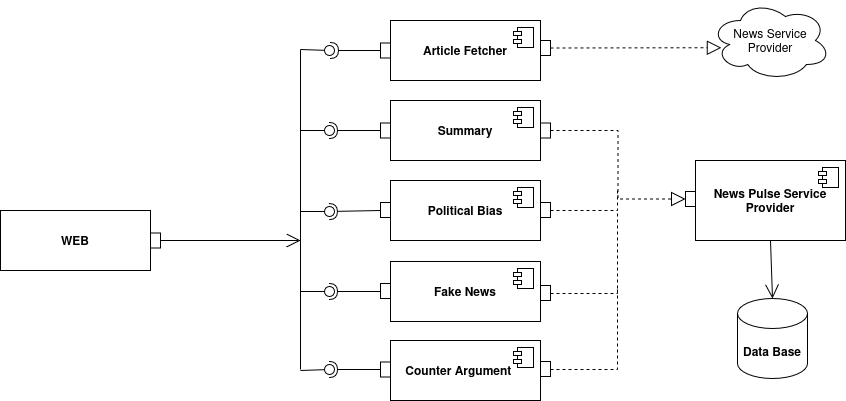

The diagram above was exported from draw.io. Its source (the exported page's mxGraphModel, read from the mxfile embedded in the PNG):
<mxGraphModel dx="1608" dy="1491" grid="1" gridSize="10" guides="1" tooltips="1" connect="1" arrows="1" fold="1" page="1" pageScale="1" pageWidth="850" pageHeight="1100" math="0" shadow="0">
  <root>
    <mxCell id="0" />
    <mxCell id="1" parent="0" />
    <mxCell id="_2fVl0F1XTclcwGBmhIA-9" parent="1" style="html=1;dropTarget=0;whiteSpace=wrap;" value="&lt;b&gt;Article Fetcher&lt;/b&gt;" vertex="1">
      <mxGeometry height="60" width="150" x="240" y="-60" as="geometry" />
    </mxCell>
    <mxCell id="_2fVl0F1XTclcwGBmhIA-10" parent="_2fVl0F1XTclcwGBmhIA-9" style="shape=module;jettyWidth=8;jettyHeight=4;" value="" vertex="1">
      <mxGeometry height="20" relative="1" width="20" x="1" as="geometry">
        <mxPoint x="-27" y="7" as="offset" />
      </mxGeometry>
    </mxCell>
    <mxCell id="_2fVl0F1XTclcwGBmhIA-11" parent="1" style="html=1;dropTarget=0;whiteSpace=wrap;" value="&lt;b&gt;Summary&lt;/b&gt;" vertex="1">
      <mxGeometry height="60" width="150" x="240" y="20" as="geometry" />
    </mxCell>
    <mxCell id="_2fVl0F1XTclcwGBmhIA-12" parent="_2fVl0F1XTclcwGBmhIA-11" style="shape=module;jettyWidth=8;jettyHeight=4;" value="" vertex="1">
      <mxGeometry height="20" relative="1" width="20" x="1" as="geometry">
        <mxPoint x="-27" y="7" as="offset" />
      </mxGeometry>
    </mxCell>
    <mxCell id="_2fVl0F1XTclcwGBmhIA-13" parent="1" style="html=1;dropTarget=0;whiteSpace=wrap;align=left;" value="&lt;div align=&quot;left&quot;&gt;&lt;b&gt;&amp;nbsp; &amp;nbsp; Counter Argument&lt;/b&gt;&lt;/div&gt;" vertex="1">
      <mxGeometry height="60" width="150" x="240" y="260" as="geometry" />
    </mxCell>
    <mxCell id="_2fVl0F1XTclcwGBmhIA-14" parent="_2fVl0F1XTclcwGBmhIA-13" style="shape=module;jettyWidth=8;jettyHeight=4;" value="" vertex="1">
      <mxGeometry height="20" relative="1" width="20" x="1" as="geometry">
        <mxPoint x="-27" y="7" as="offset" />
      </mxGeometry>
    </mxCell>
    <mxCell id="_2fVl0F1XTclcwGBmhIA-15" parent="1" style="html=1;dropTarget=0;whiteSpace=wrap;" value="&lt;b&gt;Political Bias&lt;/b&gt;" vertex="1">
      <mxGeometry height="60" width="150" x="240" y="100" as="geometry" />
    </mxCell>
    <mxCell id="_2fVl0F1XTclcwGBmhIA-16" parent="_2fVl0F1XTclcwGBmhIA-15" style="shape=module;jettyWidth=8;jettyHeight=4;" value="" vertex="1">
      <mxGeometry height="20" relative="1" width="20" x="1" as="geometry">
        <mxPoint x="-27" y="7" as="offset" />
      </mxGeometry>
    </mxCell>
    <mxCell id="_2fVl0F1XTclcwGBmhIA-17" parent="1" style="html=1;dropTarget=0;whiteSpace=wrap;" value="&lt;b&gt;Fake News&lt;/b&gt;" vertex="1">
      <mxGeometry height="60" width="150" x="240" y="181" as="geometry" />
    </mxCell>
    <mxCell id="_2fVl0F1XTclcwGBmhIA-18" parent="_2fVl0F1XTclcwGBmhIA-17" style="shape=module;jettyWidth=8;jettyHeight=4;" value="" vertex="1">
      <mxGeometry height="20" relative="1" width="20" x="1" as="geometry">
        <mxPoint x="-27" y="7" as="offset" />
      </mxGeometry>
    </mxCell>
    <mxCell id="_2fVl0F1XTclcwGBmhIA-20" parent="1" style="ellipse;shape=cloud;whiteSpace=wrap;html=1;" value="News Service Provider" vertex="1">
      <mxGeometry height="80" width="120" x="560" y="-80" as="geometry" />
    </mxCell>
    <mxCell id="_2fVl0F1XTclcwGBmhIA-21" parent="1" style="html=1;dropTarget=0;whiteSpace=wrap;" value="&lt;b&gt;WEB&lt;/b&gt;" vertex="1">
      <mxGeometry height="60" width="150" x="-150" y="130" as="geometry" />
    </mxCell>
    <mxCell id="_2fVl0F1XTclcwGBmhIA-23" parent="1" style="shape=cylinder3;whiteSpace=wrap;html=1;boundedLbl=1;backgroundOutline=1;size=15;" value="&lt;b&gt;Data Base&lt;/b&gt;" vertex="1">
      <mxGeometry height="80" width="70" x="587" y="218" as="geometry" />
    </mxCell>
    <mxCell id="_2fVl0F1XTclcwGBmhIA-24" parent="1" style="fontStyle=0;labelPosition=right;verticalLabelPosition=middle;align=left;verticalAlign=middle;spacingLeft=2;" value="" vertex="1">
      <mxGeometry height="15" width="10" y="152.5" as="geometry" />
    </mxCell>
    <mxCell id="_2fVl0F1XTclcwGBmhIA-26" parent="1" style="fontStyle=0;labelPosition=right;verticalLabelPosition=middle;align=left;verticalAlign=middle;spacingLeft=2;" value="" vertex="1">
      <mxGeometry height="15" width="10" x="230" y="-37.5" as="geometry" />
    </mxCell>
    <mxCell id="_2fVl0F1XTclcwGBmhIA-39" edge="1" parent="1" source="_2fVl0F1XTclcwGBmhIA-26" style="rounded=0;orthogonalLoop=1;jettySize=auto;html=1;endArrow=halfCircle;endFill=0;endSize=6;strokeWidth=1;sketch=0;exitX=0;exitY=0.5;exitDx=0;exitDy=0;" value="">
      <mxGeometry relative="1" as="geometry">
        <mxPoint x="180" y="-31" as="sourcePoint" />
        <mxPoint x="180" y="-30" as="targetPoint" />
      </mxGeometry>
    </mxCell>
    <mxCell id="_2fVl0F1XTclcwGBmhIA-40" edge="1" parent="1" style="rounded=0;orthogonalLoop=1;jettySize=auto;html=1;endArrow=oval;endFill=0;sketch=0;sourcePerimeterSpacing=0;targetPerimeterSpacing=0;endSize=10;" target="_2fVl0F1XTclcwGBmhIA-41" value="">
      <mxGeometry relative="1" as="geometry">
        <mxPoint x="150" y="-31" as="sourcePoint" />
      </mxGeometry>
    </mxCell>
    <mxCell id="_2fVl0F1XTclcwGBmhIA-41" parent="1" style="ellipse;whiteSpace=wrap;html=1;align=center;aspect=fixed;fillColor=none;strokeColor=none;resizable=0;perimeter=centerPerimeter;rotatable=0;allowArrows=0;points=[];outlineConnect=1;" value="" vertex="1">
      <mxGeometry height="10" width="10" x="174" y="-35" as="geometry" />
    </mxCell>
    <mxCell id="_2fVl0F1XTclcwGBmhIA-43" edge="1" parent="1" source="_2fVl0F1XTclcwGBmhIA-46" style="rounded=0;orthogonalLoop=1;jettySize=auto;html=1;endArrow=halfCircle;endFill=0;endSize=6;strokeWidth=1;sketch=0;exitX=0;exitY=0.5;exitDx=0;exitDy=0;" target="_2fVl0F1XTclcwGBmhIA-45" value="">
      <mxGeometry relative="1" as="geometry">
        <mxPoint x="199" y="50" as="sourcePoint" />
      </mxGeometry>
    </mxCell>
    <mxCell id="_2fVl0F1XTclcwGBmhIA-44" edge="1" parent="1" style="rounded=0;orthogonalLoop=1;jettySize=auto;html=1;endArrow=oval;endFill=0;sketch=0;sourcePerimeterSpacing=0;targetPerimeterSpacing=0;endSize=10;" target="_2fVl0F1XTclcwGBmhIA-45" value="">
      <mxGeometry relative="1" as="geometry">
        <mxPoint x="150" y="50" as="sourcePoint" />
      </mxGeometry>
    </mxCell>
    <mxCell id="_2fVl0F1XTclcwGBmhIA-45" parent="1" style="ellipse;whiteSpace=wrap;html=1;align=center;aspect=fixed;fillColor=none;strokeColor=none;resizable=0;perimeter=centerPerimeter;rotatable=0;allowArrows=0;points=[];outlineConnect=1;" value="" vertex="1">
      <mxGeometry height="10" width="10" x="174" y="45" as="geometry" />
    </mxCell>
    <mxCell id="_2fVl0F1XTclcwGBmhIA-46" parent="1" style="fontStyle=0;labelPosition=right;verticalLabelPosition=middle;align=left;verticalAlign=middle;spacingLeft=2;" value="" vertex="1">
      <mxGeometry height="15" width="10" x="230" y="42.5" as="geometry" />
    </mxCell>
    <mxCell id="_2fVl0F1XTclcwGBmhIA-50" parent="1" style="fontStyle=0;labelPosition=right;verticalLabelPosition=middle;align=left;verticalAlign=middle;spacingLeft=2;" value="" vertex="1">
      <mxGeometry height="15" width="10" x="230" y="122" as="geometry" />
    </mxCell>
    <mxCell id="_2fVl0F1XTclcwGBmhIA-51" edge="1" parent="1" style="rounded=0;orthogonalLoop=1;jettySize=auto;html=1;endArrow=halfCircle;endFill=0;endSize=6;strokeWidth=1;sketch=0;" target="_2fVl0F1XTclcwGBmhIA-53" value="">
      <mxGeometry relative="1" as="geometry">
        <mxPoint x="230" y="130" as="sourcePoint" />
      </mxGeometry>
    </mxCell>
    <mxCell id="_2fVl0F1XTclcwGBmhIA-52" edge="1" parent="1" style="rounded=0;orthogonalLoop=1;jettySize=auto;html=1;endArrow=oval;endFill=0;sketch=0;sourcePerimeterSpacing=0;targetPerimeterSpacing=0;endSize=10;" target="_2fVl0F1XTclcwGBmhIA-53" value="">
      <mxGeometry relative="1" as="geometry">
        <mxPoint x="150" y="131" as="sourcePoint" />
      </mxGeometry>
    </mxCell>
    <mxCell id="_2fVl0F1XTclcwGBmhIA-53" parent="1" style="ellipse;whiteSpace=wrap;html=1;align=center;aspect=fixed;fillColor=none;strokeColor=none;resizable=0;perimeter=centerPerimeter;rotatable=0;allowArrows=0;points=[];outlineConnect=1;" value="" vertex="1">
      <mxGeometry height="10" width="10" x="174" y="126" as="geometry" />
    </mxCell>
    <mxCell id="_2fVl0F1XTclcwGBmhIA-54" parent="1" style="fontStyle=0;labelPosition=right;verticalLabelPosition=middle;align=left;verticalAlign=middle;spacingLeft=2;" value="" vertex="1">
      <mxGeometry height="15" width="10" x="230" y="203" as="geometry" />
    </mxCell>
    <mxCell id="_2fVl0F1XTclcwGBmhIA-55" edge="1" parent="1" style="rounded=0;orthogonalLoop=1;jettySize=auto;html=1;endArrow=halfCircle;endFill=0;endSize=6;strokeWidth=1;sketch=0;" target="_2fVl0F1XTclcwGBmhIA-57" value="">
      <mxGeometry relative="1" as="geometry">
        <mxPoint x="230" y="211" as="sourcePoint" />
      </mxGeometry>
    </mxCell>
    <mxCell id="_2fVl0F1XTclcwGBmhIA-56" edge="1" parent="1" style="rounded=0;orthogonalLoop=1;jettySize=auto;html=1;endArrow=oval;endFill=0;sketch=0;sourcePerimeterSpacing=0;targetPerimeterSpacing=0;endSize=10;" target="_2fVl0F1XTclcwGBmhIA-57" value="">
      <mxGeometry relative="1" as="geometry">
        <mxPoint x="150" y="211" as="sourcePoint" />
      </mxGeometry>
    </mxCell>
    <mxCell id="_2fVl0F1XTclcwGBmhIA-57" parent="1" style="ellipse;whiteSpace=wrap;html=1;align=center;aspect=fixed;fillColor=none;strokeColor=none;resizable=0;perimeter=centerPerimeter;rotatable=0;allowArrows=0;points=[];outlineConnect=1;" value="" vertex="1">
      <mxGeometry height="10" width="10" x="174" y="206" as="geometry" />
    </mxCell>
    <mxCell id="_2fVl0F1XTclcwGBmhIA-59" parent="1" style="fontStyle=0;labelPosition=right;verticalLabelPosition=middle;align=left;verticalAlign=middle;spacingLeft=2;" value="" vertex="1">
      <mxGeometry height="15" width="10" x="230" y="281.5" as="geometry" />
    </mxCell>
    <mxCell id="_2fVl0F1XTclcwGBmhIA-60" edge="1" parent="1" source="_2fVl0F1XTclcwGBmhIA-59" style="rounded=0;orthogonalLoop=1;jettySize=auto;html=1;endArrow=halfCircle;endFill=0;endSize=6;strokeWidth=1;sketch=0;exitX=0;exitY=0.5;exitDx=0;exitDy=0;" target="_2fVl0F1XTclcwGBmhIA-62" value="">
      <mxGeometry relative="1" as="geometry">
        <mxPoint x="199" y="287" as="sourcePoint" />
      </mxGeometry>
    </mxCell>
    <mxCell id="_2fVl0F1XTclcwGBmhIA-61" edge="1" parent="1" style="rounded=0;orthogonalLoop=1;jettySize=auto;html=1;endArrow=oval;endFill=0;sketch=0;sourcePerimeterSpacing=0;targetPerimeterSpacing=0;endSize=10;" target="_2fVl0F1XTclcwGBmhIA-62" value="">
      <mxGeometry relative="1" as="geometry">
        <mxPoint x="150" y="290" as="sourcePoint" />
      </mxGeometry>
    </mxCell>
    <mxCell id="_2fVl0F1XTclcwGBmhIA-62" parent="1" style="ellipse;whiteSpace=wrap;html=1;align=center;aspect=fixed;fillColor=none;strokeColor=none;resizable=0;perimeter=centerPerimeter;rotatable=0;allowArrows=0;points=[];outlineConnect=1;" value="" vertex="1">
      <mxGeometry height="10" width="10" x="174" y="284" as="geometry" />
    </mxCell>
    <mxCell id="_2fVl0F1XTclcwGBmhIA-63" edge="1" parent="1" style="endArrow=none;endFill=0;endSize=12;html=1;rounded=0;" value="">
      <mxGeometry relative="1" width="160" as="geometry">
        <mxPoint x="150" y="289" as="sourcePoint" />
        <mxPoint x="150" y="-31" as="targetPoint" />
      </mxGeometry>
    </mxCell>
    <mxCell id="_2fVl0F1XTclcwGBmhIA-64" edge="1" parent="1" source="_2fVl0F1XTclcwGBmhIA-24" style="endArrow=open;endFill=1;endSize=12;html=1;rounded=0;exitX=1;exitY=0.5;exitDx=0;exitDy=0;" value="">
      <mxGeometry relative="1" width="160" as="geometry">
        <mxPoint x="280" y="130" as="sourcePoint" />
        <mxPoint x="150" y="160" as="targetPoint" />
      </mxGeometry>
    </mxCell>
    <mxCell id="_2fVl0F1XTclcwGBmhIA-65" edge="1" parent="1" source="_2fVl0F1XTclcwGBmhIA-66" style="endArrow=block;dashed=1;endFill=0;endSize=12;html=1;rounded=0;entryX=0.091;entryY=0.59;entryDx=0;entryDy=0;entryPerimeter=0;exitX=1;exitY=0.5;exitDx=0;exitDy=0;" target="_2fVl0F1XTclcwGBmhIA-20" value="">
      <mxGeometry relative="1" width="160" as="geometry">
        <mxPoint x="410" y="-30" as="sourcePoint" />
        <mxPoint x="520" y="130" as="targetPoint" />
      </mxGeometry>
    </mxCell>
    <mxCell id="_2fVl0F1XTclcwGBmhIA-66" parent="1" style="fontStyle=0;labelPosition=right;verticalLabelPosition=middle;align=left;verticalAlign=middle;spacingLeft=2;" value="" vertex="1">
      <mxGeometry height="15" width="10" x="390" y="-40" as="geometry" />
    </mxCell>
    <mxCell id="_2fVl0F1XTclcwGBmhIA-67" parent="1" style="html=1;dropTarget=0;whiteSpace=wrap;" value="&lt;b&gt;News Pulse Service Provider&lt;/b&gt;" vertex="1">
      <mxGeometry height="80" width="150" x="545" y="80" as="geometry" />
    </mxCell>
    <mxCell id="_2fVl0F1XTclcwGBmhIA-68" parent="_2fVl0F1XTclcwGBmhIA-67" style="shape=module;jettyWidth=8;jettyHeight=4;" value="" vertex="1">
      <mxGeometry height="20" relative="1" width="20" x="1" as="geometry">
        <mxPoint x="-27" y="7" as="offset" />
      </mxGeometry>
    </mxCell>
    <mxCell id="_2fVl0F1XTclcwGBmhIA-69" edge="1" parent="1" source="_2fVl0F1XTclcwGBmhIA-71" style="endArrow=block;dashed=1;endFill=0;endSize=12;html=1;rounded=0;entryX=0;entryY=0.5;entryDx=0;entryDy=0;exitX=1;exitY=0.5;exitDx=0;exitDy=0;edgeStyle=orthogonalEdgeStyle;" target="_2fVl0F1XTclcwGBmhIA-70" value="">
      <mxGeometry relative="1" width="160" as="geometry">
        <mxPoint x="470" y="-39" as="sourcePoint" />
        <mxPoint x="641" y="-40" as="targetPoint" />
      </mxGeometry>
    </mxCell>
    <mxCell id="_2fVl0F1XTclcwGBmhIA-70" parent="1" style="fontStyle=0;labelPosition=right;verticalLabelPosition=middle;align=left;verticalAlign=middle;spacingLeft=2;" value="" vertex="1">
      <mxGeometry height="15" width="10" x="535" y="111" as="geometry" />
    </mxCell>
    <mxCell id="_2fVl0F1XTclcwGBmhIA-71" parent="1" style="fontStyle=0;labelPosition=right;verticalLabelPosition=middle;align=left;verticalAlign=middle;spacingLeft=2;" value="" vertex="1">
      <mxGeometry height="15" width="10" x="390" y="42.5" as="geometry" />
    </mxCell>
    <mxCell id="_2fVl0F1XTclcwGBmhIA-74" parent="1" style="fontStyle=0;labelPosition=right;verticalLabelPosition=middle;align=left;verticalAlign=middle;spacingLeft=2;" value="" vertex="1">
      <mxGeometry height="15" width="10" x="390" y="122" as="geometry" />
    </mxCell>
    <mxCell id="_2fVl0F1XTclcwGBmhIA-75" parent="1" style="fontStyle=0;labelPosition=right;verticalLabelPosition=middle;align=left;verticalAlign=middle;spacingLeft=2;" value="" vertex="1">
      <mxGeometry height="15" width="10" x="390" y="205" as="geometry" />
    </mxCell>
    <mxCell id="_2fVl0F1XTclcwGBmhIA-76" parent="1" style="fontStyle=0;labelPosition=right;verticalLabelPosition=middle;align=left;verticalAlign=middle;spacingLeft=2;" value="" vertex="1">
      <mxGeometry height="15" width="10" x="390" y="281" as="geometry" />
    </mxCell>
    <mxCell id="_2fVl0F1XTclcwGBmhIA-78" edge="1" parent="1" style="endArrow=none;dashed=1;endFill=0;endSize=12;html=1;rounded=0;edgeStyle=orthogonalEdgeStyle;" value="">
      <mxGeometry relative="1" width="160" as="geometry">
        <mxPoint x="400" y="130" as="sourcePoint" />
        <mxPoint x="467" y="110" as="targetPoint" />
      </mxGeometry>
    </mxCell>
    <mxCell id="_2fVl0F1XTclcwGBmhIA-79" edge="1" parent="1" style="endArrow=none;dashed=1;endFill=0;endSize=12;html=1;rounded=0;edgeStyle=orthogonalEdgeStyle;" value="">
      <mxGeometry relative="1" width="160" as="geometry">
        <mxPoint x="400" y="213" as="sourcePoint" />
        <mxPoint x="467" y="130" as="targetPoint" />
      </mxGeometry>
    </mxCell>
    <mxCell id="_2fVl0F1XTclcwGBmhIA-80" edge="1" parent="1" style="endArrow=none;dashed=1;endFill=0;endSize=12;html=1;rounded=0;edgeStyle=orthogonalEdgeStyle;" value="">
      <mxGeometry relative="1" width="160" as="geometry">
        <mxPoint x="400" y="289" as="sourcePoint" />
        <mxPoint x="467" y="206" as="targetPoint" />
      </mxGeometry>
    </mxCell>
    <mxCell id="_2fVl0F1XTclcwGBmhIA-81" edge="1" parent="1" source="_2fVl0F1XTclcwGBmhIA-67" style="endArrow=open;endFill=1;endSize=12;html=1;rounded=0;entryX=0.5;entryY=0;entryDx=0;entryDy=0;entryPerimeter=0;exitX=0.5;exitY=1;exitDx=0;exitDy=0;" target="_2fVl0F1XTclcwGBmhIA-23" value="">
      <mxGeometry relative="1" width="160" as="geometry">
        <mxPoint x="350" y="160" as="sourcePoint" />
        <mxPoint x="510" y="160" as="targetPoint" />
      </mxGeometry>
    </mxCell>
  </root>
</mxGraphModel>